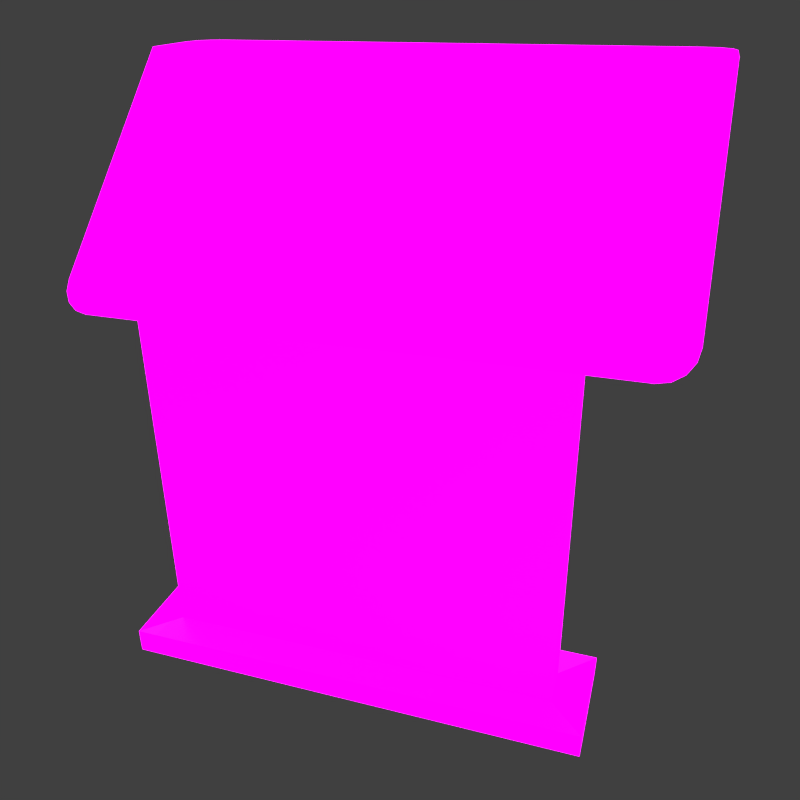 # Source: BenchCat.blend  (saved by Blender 2.77.0; exported with 4.5.12 LTS)
import bpy
from mathutils import Matrix  # noqa: F401  (used for matrix-valued properties, if any)

bpy.ops.wm.read_factory_settings(use_empty=True)
scene = bpy.context.scene
scene.name = 'Scene'

# ---- collections
col_collection_1 = bpy.data.collections.new('Collection 1'); scene.collection.children.link(col_collection_1)

# ---- images (referenced by path relative to the original .blend; pixels are not part of the script)
import os
ASSET_DIR = os.environ.get("B2B_ASSET_DIR", "")  # directory of the original .blend (textures are referenced by path, not embedded)
HERE = os.path.dirname(os.path.abspath(__file__))  # packed textures are extracted next to this script under _unpacked/

def load_image(name, relpath, width, height, colorspace="sRGB"):
    """Load a texture the original file referenced (path relative to the .blend, or extracted next to this script)."""
    p = next((c for c in (os.path.join(HERE, relpath), os.path.join(ASSET_DIR, relpath)) if relpath and os.path.exists(c)), "")
    if p:
        img = bpy.data.images.load(p, check_existing=True)
        img.name = name
    else:  # same state as the original file: an image datablock whose file is absent (Cycles renders it pink)
        img = bpy.data.images.new(name, width, height)
        img.source = "FILE"
        img.filepath = "//" + (relpath or name)
    img.colorspace_settings.name = colorspace
    return img
img_jpg = load_image('JPG', 'clear01_medium.jpg', 1024, 1024, 'sRGB')
img_exr = load_image('EXR', 'clear01_EXR.exr', 1024, 1024, 'Linear Rec.709')
img_benchcat_low_cube001_none__roughness__png = load_image('BenchCat_Low_Cube001_None [Roughness].png', 'BenchCat_Low_Cube001_None [Roughness].png', 1024, 1024, 'Non-Color')
img_benchcat_low_cube001_none__metalness__png = load_image('BenchCat_Low_Cube001_None [Metalness].png', 'BenchCat_Low_Cube001_None [Metalness].png', 1024, 1024, 'sRGB')
img_benchcat_low_cube001_none__normal__png = load_image('BenchCat_Low_Cube001_None [Normal].png', 'BenchCat_Low_Cube001_None [Normal].png', 1024, 1024, 'Non-Color')
img_benchcat_low_cube001_none__albedom__png = load_image('BenchCat_Low_Cube001_None [AlbedoM].png', 'BenchCat_Low_Cube001_None [AlbedoM].png', 1024, 1024, 'sRGB')
img_benchcat_low_cube001_none__emissive__png = load_image('BenchCat_Low_Cube001_None [Emissive].png', 'BenchCat_Low_Cube001_None [Emissive].png', 1024, 1024, 'sRGB')

# ---- materials (node trees are filled in below, after node groups)
mat_material = bpy.data.materials.new('Material')
mat_material.alpha_threshold = 0.0
mat_material.roughness = 0.5
mat_material.line_color = (0.0, 0.0, 0.0, 1.0)

# ---- node groups
ng_sss_radius_init = bpy.data.node_groups.new('.SSS_Radius_init', 'ShaderNodeTree')
_s = ng_sss_radius_init.interface.new_socket(name='Image', in_out='OUTPUT', socket_type='NodeSocketColor')
_s.default_value = (0.0, 0.0, 0.0, 0.0)
_s = ng_sss_radius_init.interface.new_socket(name='Image', in_out='INPUT', socket_type='NodeSocketColor')
_s.default_value = (0.8, 0.8, 0.8, 1.0)
_s = ng_sss_radius_init.interface.new_socket(name='SSS Radius', in_out='INPUT', socket_type='NodeSocketFloat')
_s.default_value = 0.5
_s.min_value = -1e+04
_s.max_value = 1e+04
_N = ng_sss_radius_init.nodes; _L = ng_sss_radius_init.links
n0 = _N.new('ShaderNodeSeparateColor'); n0.name = 'Separate RGB'; n0.location = (-220, 139)
n1 = _N.new('ShaderNodeMath'); n1.name = 'Math'; n1.location = (20, 164)
n1.operation = 'MULTIPLY'
n2 = _N.new('ShaderNodeMath'); n2.name = 'Math.001'; n2.location = (23, -3)
n2.operation = 'MULTIPLY'
n3 = _N.new('ShaderNodeMath'); n3.name = 'Math.002'; n3.location = (20, -164)
n3.operation = 'MULTIPLY'
n4 = _N.new('ShaderNodeCombineColor'); n4.name = 'Combine RGB'; n4.location = (220, 8)
n5 = _N.new('NodeGroupInput'); n5.name = 'Group Input'; n5.location = (-420, 0)
n6 = _N.new('NodeGroupOutput'); n6.name = 'Group Output'; n6.location = (420, 0)
n7 = _N.new('NodeReroute'); n7.name = 'Reroute'; n7.location = (-145, -117)
n7.width = 16
n7.socket_idname = 'NodeSocketFloat'
_L.new(n5.outputs[0], n0.inputs[0])
_L.new(n0.outputs[0], n1.inputs[0])
_L.new(n0.outputs[1], n2.inputs[0])
_L.new(n0.outputs[2], n3.inputs[0])
_L.new(n1.outputs[0], n4.inputs[0])
_L.new(n2.outputs[0], n4.inputs[1])
_L.new(n3.outputs[0], n4.inputs[2])
_L.new(n4.outputs[0], n6.inputs[0])
_L.new(n7.outputs[0], n1.inputs[1])
_L.new(n5.outputs[1], n7.inputs[0])
_L.new(n7.outputs[0], n2.inputs[1])
_L.new(n7.outputs[0], n3.inputs[1])
n6.is_active_output = True
ng_fresnel_v2 = bpy.data.node_groups.new('.Fresnel.v2', 'ShaderNodeTree')
_s = ng_fresnel_v2.interface.new_socket(name='Fresnel', in_out='OUTPUT', socket_type='NodeSocketFloat')
_s.subtype = 'FACTOR'
_s.min_value = 0.0
_s.max_value = 1.0
_s = ng_fresnel_v2.interface.new_socket(name='Facing', in_out='OUTPUT', socket_type='NodeSocketFloat')
_s.min_value = 0.0
_s.max_value = 1.0
_s = ng_fresnel_v2.interface.new_socket(name='IOR', in_out='INPUT', socket_type='NodeSocketFloat')
_s.default_value = 1.45
_s.min_value = 0.0
_s.max_value = 1000.0
_s = ng_fresnel_v2.interface.new_socket(name='Roughness', in_out='INPUT', socket_type='NodeSocketFloat')
_s.subtype = 'FACTOR'
_s.min_value = 0.0
_s.max_value = 1.0
_s = ng_fresnel_v2.interface.new_socket(name='Normal', in_out='INPUT', socket_type='NodeSocketVector')
_s.min_value = -1.0
_s.max_value = 1.0
_s.hide_value = True
_N = ng_fresnel_v2.nodes; _L = ng_fresnel_v2.links
n0 = _N.new('NodeReroute'); n0.name = 'Reroute'; n0.location = (-243, -36)
n0.width = 16
n0.socket_idname = 'NodeSocketFloat'
n1 = _N.new('ShaderNodeBump'); n1.name = 'Bump'; n1.location = (-342, -106)
n1.hide = True
n1.inputs[0].default_value = 0.0
n1.inputs[1].default_value = 0.1
n1.inputs[2].default_value = 1.0
n2 = _N.new('ShaderNodeNewGeometry'); n2.name = 'Geometry'; n2.location = (-517, -141)
n3 = _N.new('NodeReroute'); n3.name = 'Reroute.001'; n3.location = (-28, -112)
n3.width = 16
n4 = _N.new('ShaderNodeMix'); n4.name = 'Mix'; n4.location = (-223, -73)
n4.hide = True
n4.data_type = 'RGBA'
n5 = _N.new('ShaderNodeFresnel'); n5.name = 'Fresnel'; n5.location = (0, 0)
n5.hide = True
n6 = _N.new('ShaderNodeMath'); n6.name = 'Math.001'; n6.location = (135, -28)
n6.hide = True
n6.operation = 'SUBTRACT'
n7 = _N.new('ShaderNodeLayerWeight'); n7.name = 'Layer Weight'; n7.location = (5, -131)
n8 = _N.new('ShaderNodeMath'); n8.name = 'Math.002'; n8.location = (176, -79)
n8.hide = True
n8.operation = 'SUBTRACT'
n8.inputs[0].default_value = 1.0
n9 = _N.new('ShaderNodeMath'); n9.name = 'Math.003'; n9.location = (281, -49)
n9.hide = True
n9.operation = 'DIVIDE'
n10 = _N.new('ShaderNodeMath'); n10.name = 'Math'; n10.location = (245, -152)
n10.hide = True
n10.operation = 'POWER'
n10.use_clamp = True
n10.inputs[1].default_value = 2.5
n11 = _N.new('NodeGroupOutput'); n11.name = 'Group Output'; n11.location = (458, -13)
n12 = _N.new('ShaderNodeFresnel'); n12.name = 'Fresnel.001'; n12.location = (-1, -52)
n12.hide = True
n13 = _N.new('NodeGroupInput'); n13.name = 'Group Input'; n13.location = (-517, -21)
_L.new(n0.outputs[0], n5.inputs[0])
_L.new(n13.outputs[1], n4.inputs[0])
_L.new(n2.outputs[4], n4.inputs[7])
_L.new(n13.outputs[2], n1.inputs[4])
_L.new(n1.outputs[0], n4.inputs[6])
_L.new(n3.outputs[0], n7.inputs[1])
_L.new(n7.outputs[1], n10.inputs[0])
_L.new(n10.outputs[0], n11.inputs[1])
_L.new(n13.outputs[0], n0.inputs[0])
_L.new(n0.outputs[0], n12.inputs[0])
_L.new(n2.outputs[4], n12.inputs[1])
_L.new(n3.outputs[0], n5.inputs[1])
_L.new(n4.outputs[2], n3.inputs[0])
_L.new(n5.outputs[0], n6.inputs[0])
_L.new(n12.outputs[0], n6.inputs[1])
_L.new(n12.outputs[0], n8.inputs[1])
_L.new(n6.outputs[0], n9.inputs[0])
_L.new(n8.outputs[0], n9.inputs[1])
_L.new(n9.outputs[0], n11.inputs[0])
n11.is_active_output = True
ng_onelvxe_reflection = bpy.data.node_groups.new('ONELVXE|Reflection', 'ShaderNodeTree')
_s = ng_onelvxe_reflection.interface.new_socket(name='Surface', in_out='OUTPUT', socket_type='NodeSocketShader')
_s = ng_onelvxe_reflection.interface.new_socket(name='Shader', in_out='INPUT', socket_type='NodeSocketShader')
_s = ng_onelvxe_reflection.interface.new_socket(name='IOR', in_out='INPUT', socket_type='NodeSocketFloat')
_s.default_value = 1.45
_s.min_value = 0.0
_s.max_value = 1000.0
_s = ng_onelvxe_reflection.interface.new_socket(name='Roughness', in_out='INPUT', socket_type='NodeSocketFloat')
_s.subtype = 'FACTOR'
_s.min_value = 0.0
_s.max_value = 1.0
_s = ng_onelvxe_reflection.interface.new_socket(name='Specular', in_out='INPUT', socket_type='NodeSocketFloat')
_s.subtype = 'FACTOR'
_s.default_value = 0.5
_s.min_value = 0.0
_s.max_value = 1.0
_s = ng_onelvxe_reflection.interface.new_socket(name='Normal', in_out='INPUT', socket_type='NodeSocketVector')
_s.min_value = -1.0
_s.max_value = 1.0
_s.hide_value = True
_N = ng_onelvxe_reflection.nodes; _L = ng_onelvxe_reflection.links
n0 = _N.new('NodeGroupOutput'); n0.name = 'Group Output'; n0.location = (411, 0)
n1 = _N.new('ShaderNodeMix'); n1.name = 'Mix'; n1.location = (-82, 171)
n1.data_type = 'RGBA'
n1.inputs[7].default_value = (0.8378, 0.8378, 0.8378, 1.0)
n2 = _N.new('ShaderNodeBsdfAnisotropic'); n2.name = 'Glossy BSDF'; n2.location = (-259, -94)
n2.distribution = 'GGX'
n2.inputs[0].default_value = (0.8007, 0.8007, 0.8007, 1.0)
n3 = _N.new('ShaderNodeMixShader'); n3.name = 'Mix Shader'; n3.location = (138, 55)
n4 = _N.new('ShaderNodeGroup'); n4.name = 'Group'; n4.location = (-320, 151)
n4.width = 158
n4.node_tree = ng_fresnel_v2
n5 = _N.new('NodeGroupInput'); n5.name = 'Group Input'; n5.location = (-555, 13)
n6 = _N.new('ShaderNodeMath'); n6.name = 'Math'; n6.location = (0, 0)
n6.operation = 'POWER'
_L.new(n5.outputs[0], n3.inputs[1])
_L.new(n2.outputs[0], n3.inputs[2])
_L.new(n3.outputs[0], n0.inputs[0])
_L.new(n5.outputs[1], n4.inputs[0])
_L.new(n5.outputs[2], n4.inputs[1])
_L.new(n5.outputs[4], n4.inputs[2])
_L.new(n5.outputs[4], n2.inputs[4])
_L.new(n1.outputs[2], n3.inputs[0])
_L.new(n5.outputs[3], n1.inputs[6])
_L.new(n4.outputs[0], n1.inputs[0])
_L.new(n5.outputs[2], n6.inputs[0])
_L.new(n6.outputs[0], n2.inputs[1])
n0.is_active_output = True
ng_onelvxe_dielectric = bpy.data.node_groups.new('ONELVXE|Dielectric', 'ShaderNodeTree')
_s = ng_onelvxe_dielectric.interface.new_socket(name='Surface', in_out='OUTPUT', socket_type='NodeSocketShader')
_s = ng_onelvxe_dielectric.interface.new_socket(name='Color', in_out='INPUT', socket_type='NodeSocketColor')
_s.default_value = (0.8, 0.8, 0.8, 1.0)
_s = ng_onelvxe_dielectric.interface.new_socket(name='Roughness', in_out='INPUT', socket_type='NodeSocketFloat')
_s.subtype = 'FACTOR'
_s.min_value = 0.0
_s.max_value = 1.0
_s = ng_onelvxe_dielectric.interface.new_socket(name='Specular', in_out='INPUT', socket_type='NodeSocketFloat')
_s.subtype = 'FACTOR'
_s.default_value = 0.5
_s.min_value = 0.0
_s.max_value = 1.0
_s = ng_onelvxe_dielectric.interface.new_socket(name='Normal', in_out='INPUT', socket_type='NodeSocketVector')
_s.min_value = -1.0
_s.max_value = 1.0
_s.hide_value = True
_N = ng_onelvxe_dielectric.nodes; _L = ng_onelvxe_dielectric.links
n0 = _N.new('NodeGroupOutput'); n0.name = 'Group Output'; n0.location = (294, 0)
n1 = _N.new('ShaderNodeBsdfDiffuse'); n1.name = 'Diffuse BSDF'; n1.location = (-81, 122)
n2 = _N.new('ShaderNodeGroup'); n2.name = 'Group.001'; n2.location = (120, 60)
n2.node_tree = ng_onelvxe_reflection
n2.inputs[1].default_value = 1.45
n3 = _N.new('NodeGroupInput'); n3.name = 'Group Input'; n3.location = (-294, 0)
_L.new(n3.outputs[0], n1.inputs[0])
_L.new(n3.outputs[1], n1.inputs[1])
_L.new(n3.outputs[3], n1.inputs[2])
_L.new(n1.outputs[0], n2.inputs[0])
_L.new(n2.outputs[0], n0.inputs[0])
_L.new(n3.outputs[2], n2.inputs[3])
_L.new(n3.outputs[3], n2.inputs[4])
_L.new(n3.outputs[1], n2.inputs[2])
n0.is_active_output = True
ng_onelvxe_metallic = bpy.data.node_groups.new('ONELVXE|Metallic', 'ShaderNodeTree')
_s = ng_onelvxe_metallic.interface.new_socket(name='Surface', in_out='OUTPUT', socket_type='NodeSocketShader')
_s = ng_onelvxe_metallic.interface.new_socket(name='Color', in_out='INPUT', socket_type='NodeSocketColor')
_s.default_value = (0.8, 0.8, 0.8, 1.0)
_s = ng_onelvxe_metallic.interface.new_socket(name='Rim', in_out='INPUT', socket_type='NodeSocketColor')
_s.default_value = (1.0, 1.0, 1.0, 1.0)
_s = ng_onelvxe_metallic.interface.new_socket(name='IOR', in_out='INPUT', socket_type='NodeSocketFloat')
_s.default_value = 1.45
_s.min_value = 0.0
_s.max_value = 1000.0
_s = ng_onelvxe_metallic.interface.new_socket(name='Roughness', in_out='INPUT', socket_type='NodeSocketFloat')
_s.subtype = 'FACTOR'
_s.default_value = 0.2
_s.min_value = 0.0
_s.max_value = 1.0
_s = ng_onelvxe_metallic.interface.new_socket(name='Normal', in_out='INPUT', socket_type='NodeSocketVector')
_s.min_value = -1.0
_s.max_value = 1.0
_s.hide_value = True
_N = ng_onelvxe_metallic.nodes; _L = ng_onelvxe_metallic.links
n0 = _N.new('NodeGroupOutput'); n0.name = 'Group Output'; n0.location = (200, 0)
n1 = _N.new('ShaderNodeMix'); n1.name = 'Mix.001'; n1.location = (-433, 181)
n1.data_type = 'RGBA'
n2 = _N.new('ShaderNodeBsdfAnisotropic'); n2.name = 'Glossy BSDF'; n2.location = (-30, 13)
n2.distribution = 'GGX'
n3 = _N.new('ShaderNodeMix'); n3.name = 'Mix'; n3.location = (-226, 113)
n3.data_type = 'RGBA'
n4 = _N.new('NodeReroute'); n4.name = 'Reroute'; n4.location = (-705, -100)
n4.width = 16
n4.socket_idname = 'NodeSocketFloatFactor'
n5 = _N.new('ShaderNodeGroup'); n5.name = 'Group'; n5.location = (-632, 201)
n5.node_tree = ng_fresnel_v2
n6 = _N.new('NodeGroupInput'); n6.name = 'Group Input'; n6.location = (-991, -27)
n7 = _N.new('ShaderNodeMath'); n7.name = 'Math'; n7.location = (0, 0)
n7.operation = 'POWER'
_L.new(n2.outputs[0], n0.inputs[0])
_L.new(n6.outputs[4], n2.inputs[4])
_L.new(n3.outputs[2], n2.inputs[0])
_L.new(n6.outputs[0], n1.inputs[6])
_L.new(n6.outputs[1], n1.inputs[7])
_L.new(n6.outputs[3], n4.inputs[0])
_L.new(n6.outputs[2], n5.inputs[0])
_L.new(n4.outputs[0], n5.inputs[1])
_L.new(n6.outputs[0], n3.inputs[7])
_L.new(n5.outputs[1], n1.inputs[0])
_L.new(n1.outputs[2], n3.inputs[6])
_L.new(n5.outputs[0], n3.inputs[0])
_L.new(n6.outputs[4], n5.inputs[2])
_L.new(n4.outputs[0], n7.inputs[0])
_L.new(n7.outputs[0], n2.inputs[1])
n0.is_active_output = True
ng_onelvxe_glass = bpy.data.node_groups.new('ONELVXE|Glass', 'ShaderNodeTree')
_s = ng_onelvxe_glass.interface.new_socket(name='Surface', in_out='OUTPUT', socket_type='NodeSocketShader')
_s = ng_onelvxe_glass.interface.new_socket(name='Color', in_out='INPUT', socket_type='NodeSocketColor')
_s.default_value = (0.8, 0.8, 0.8, 1.0)
_s = ng_onelvxe_glass.interface.new_socket(name='IOR', in_out='INPUT', socket_type='NodeSocketFloat')
_s.default_value = 1.45
_s.min_value = 0.0
_s.max_value = 1000.0
_s = ng_onelvxe_glass.interface.new_socket(name='Roughness', in_out='INPUT', socket_type='NodeSocketFloat')
_s.subtype = 'FACTOR'
_s.min_value = 0.0
_s.max_value = 1.0
_s = ng_onelvxe_glass.interface.new_socket(name='Specular', in_out='INPUT', socket_type='NodeSocketFloat')
_s.subtype = 'FACTOR'
_s.default_value = 0.06767
_s.min_value = 0.0
_s.max_value = 1.0
_s = ng_onelvxe_glass.interface.new_socket(name='Normal', in_out='INPUT', socket_type='NodeSocketVector')
_s.min_value = -1.0
_s.max_value = 1.0
_s.hide_value = True
_N = ng_onelvxe_glass.nodes; _L = ng_onelvxe_glass.links
n0 = _N.new('ShaderNodeBsdfRefraction'); n0.name = 'Refraction BSDF'; n0.location = (-70, 159)
n0.distribution = 'GGX'
n1 = _N.new('NodeGroupOutput'); n1.name = 'Group Output'; n1.location = (322, 9)
n2 = _N.new('ShaderNodeGroup'); n2.name = 'Reflection'; n2.location = (149, 48)
n2.node_tree = ng_onelvxe_reflection
n3 = _N.new('NodeGroupInput'); n3.name = 'Group Input'; n3.location = (-289, 0)
n4 = _N.new('ShaderNodeMath'); n4.name = 'Math'; n4.location = (0, 0)
n4.operation = 'POWER'
_L.new(n2.outputs[0], n1.inputs[0])
_L.new(n0.outputs[0], n2.inputs[0])
_L.new(n3.outputs[0], n0.inputs[0])
_L.new(n3.outputs[1], n0.inputs[2])
_L.new(n3.outputs[4], n0.inputs[3])
_L.new(n3.outputs[1], n2.inputs[1])
_L.new(n3.outputs[2], n2.inputs[2])
_L.new(n3.outputs[4], n2.inputs[4])
_L.new(n3.outputs[3], n2.inputs[3])
_L.new(n3.outputs[2], n4.inputs[0])
_L.new(n4.outputs[0], n0.inputs[1])
n1.is_active_output = True
ng_onelvxe__disney_surface_beta = bpy.data.node_groups.new('ONELVXE|.Disney Surface.BETA', 'ShaderNodeTree')
_s = ng_onelvxe__disney_surface_beta.interface.new_socket(name='Surface', in_out='OUTPUT', socket_type='NodeSocketShader')
_s = ng_onelvxe__disney_surface_beta.interface.new_socket(name='|Color', in_out='INPUT', socket_type='NodeSocketColor')
_s.default_value = (0.8, 0.8, 0.8, 1.0)
_s = ng_onelvxe__disney_surface_beta.interface.new_socket(name='|Metallic Rim Color', in_out='INPUT', socket_type='NodeSocketColor')
_s.default_value = (1.0, 1.0, 1.0, 1.0)
_s = ng_onelvxe__disney_surface_beta.interface.new_socket(name='|IOR', in_out='INPUT', socket_type='NodeSocketFloat')
_s.default_value = 1.45
_s.min_value = 0.0
_s.max_value = 1000.0
_s = ng_onelvxe__disney_surface_beta.interface.new_socket(name='|Roughness', in_out='INPUT', socket_type='NodeSocketFloat')
_s.subtype = 'FACTOR'
_s.min_value = 0.0
_s.max_value = 1.0
_s = ng_onelvxe__disney_surface_beta.interface.new_socket(name='|Specular', in_out='INPUT', socket_type='NodeSocketFloat')
_s.subtype = 'FACTOR'
_s.min_value = 0.0
_s.max_value = 1.0
_s = ng_onelvxe__disney_surface_beta.interface.new_socket(name='|Normal', in_out='INPUT', socket_type='NodeSocketVector')
_s = ng_onelvxe__disney_surface_beta.interface.new_socket(name='[DIELECTRIC]', in_out='INPUT', socket_type='NodeSocketFloat')
_s.subtype = 'FACTOR'
_s.default_value = 1.0
_s.min_value = 0.0
_s.max_value = 1.0
_s = ng_onelvxe__disney_surface_beta.interface.new_socket(name='[METALLIC]', in_out='INPUT', socket_type='NodeSocketFloat')
_s.subtype = 'FACTOR'
_s.min_value = 0.0
_s.max_value = 1.0
_s = ng_onelvxe__disney_surface_beta.interface.new_socket(name='[REFRACTION]', in_out='INPUT', socket_type='NodeSocketFloat')
_s.subtype = 'FACTOR'
_s.min_value = 0.0
_s.max_value = 1.0
_s = ng_onelvxe__disney_surface_beta.interface.new_socket(name='**[ANISOTROPY]', in_out='INPUT', socket_type='NodeSocketFloat')
_s.subtype = 'FACTOR'
_s.min_value = 0.0
_s.max_value = 1.0
_s = ng_onelvxe__disney_surface_beta.interface.new_socket(name='[SSS]', in_out='INPUT', socket_type='NodeSocketFloat')
_s.subtype = 'FACTOR'
_s.min_value = 0.0
_s.max_value = 1.0
_s = ng_onelvxe__disney_surface_beta.interface.new_socket(name='[SSS Reflection]', in_out='INPUT', socket_type='NodeSocketFloat')
_s.subtype = 'FACTOR'
_s.min_value = 0.0
_s.max_value = 1.0
_s = ng_onelvxe__disney_surface_beta.interface.new_socket(name='[EMISSION]', in_out='INPUT', socket_type='NodeSocketFloat')
_s.subtype = 'FACTOR'
_s.min_value = 0.0
_s.max_value = 1.0
_s = ng_onelvxe__disney_surface_beta.interface.new_socket(name='**[CLEARCOAT]', in_out='INPUT', socket_type='NodeSocketFloat')
_s.subtype = 'FACTOR'
_s.min_value = 0.0
_s.max_value = 1.0
_s = ng_onelvxe__disney_surface_beta.interface.new_socket(name='Anisotropy Amount', in_out='INPUT', socket_type='NodeSocketFloat')
_s.default_value = 0.5
_s.min_value = -1.0
_s.max_value = 1.0
_s = ng_onelvxe__disney_surface_beta.interface.new_socket(name='Anisotropy Rotation', in_out='INPUT', socket_type='NodeSocketFloat')
_s.subtype = 'FACTOR'
_s.min_value = 0.0
_s.max_value = 1.0
_s = ng_onelvxe__disney_surface_beta.interface.new_socket(name='Anisotropy Tangent', in_out='INPUT', socket_type='NodeSocketVector')
_s.min_value = -1.0
_s.max_value = 1.0
_s.hide_value = True
_s = ng_onelvxe__disney_surface_beta.interface.new_socket(name='SSS Color', in_out='INPUT', socket_type='NodeSocketColor')
_s.default_value = (0.8, 0.8, 0.8, 1.0)
_s = ng_onelvxe__disney_surface_beta.interface.new_socket(name='SSS Radius Col', in_out='INPUT', socket_type='NodeSocketColor')
_s.default_value = (0.8, 0.8, 0.8, 1.0)
_s = ng_onelvxe__disney_surface_beta.interface.new_socket(name='SSS Radius', in_out='INPUT', socket_type='NodeSocketFloat')
_s.default_value = 0.5
_s.min_value = -1e+04
_s.max_value = 1e+04
_s = ng_onelvxe__disney_surface_beta.interface.new_socket(name='SSS Scale', in_out='INPUT', socket_type='NodeSocketFloat')
_s.default_value = 1.0
_s.min_value = 0.0
_s.max_value = 1000.0
_s = ng_onelvxe__disney_surface_beta.interface.new_socket(name='SSS Texture Blur', in_out='INPUT', socket_type='NodeSocketFloat')
_s.subtype = 'FACTOR'
_s.min_value = 0.0
_s.max_value = 1.0
_s = ng_onelvxe__disney_surface_beta.interface.new_socket(name='Emission Strength', in_out='INPUT', socket_type='NodeSocketFloat')
_s.default_value = 1.0
_s.min_value = 0.0
_s.max_value = 1e+06
_N = ng_onelvxe__disney_surface_beta.nodes; _L = ng_onelvxe__disney_surface_beta.links
n0 = _N.new('NodeGroupOutput'); n0.name = 'Group Output'; n0.location = (2318, -412)
n1 = _N.new('ShaderNodeAddShader'); n1.name = 'Add Shader.004'; n1.location = (2005, -392)
n2 = _N.new('ShaderNodeMixShader'); n2.name = 'Mix Shader.003'; n2.location = (303, 170)
n3 = _N.new('ShaderNodeMixShader'); n3.name = 'Mix Shader.004'; n3.location = (537, 255)
n4 = _N.new('ShaderNodeAddShader'); n4.name = 'Add Shader'; n4.location = (785, 310)
n5 = _N.new('ShaderNodeMixShader'); n5.name = 'Mix Shader.001'; n5.location = (738, 5)
n6 = _N.new('ShaderNodeEmission'); n6.name = 'Emission.003'; n6.location = (515, -69)
n6.hide = True
n6.inputs[0].default_value = (0.0, 0.0, 0.0, 1.0)
n6.inputs[1].default_value = 0.0
n7 = _N.new('ShaderNodeAddShader'); n7.name = 'Add Shader.001'; n7.location = (1027, 109)
n8 = _N.new('ShaderNodeMixShader'); n8.name = 'Mix Shader.002'; n8.location = (1039, -322)
n9 = _N.new('ShaderNodeAddShader'); n9.name = 'Add Shader.002'; n9.location = (1256, -40)
n10 = _N.new('ShaderNodeMixShader'); n10.name = 'Mix Shader.006'; n10.location = (1177, -774)
n11 = _N.new('ShaderNodeMixShader'); n11.name = 'Mix Shader'; n11.location = (149, 453)
n11.label = 'Dielectric Holdout'
n12 = _N.new('ShaderNodeEmission'); n12.name = 'Emission'; n12.location = (791, -386)
n13 = _N.new('ShaderNodeEmission'); n13.name = 'Emission.005'; n13.location = (632, -554)
n13.hide = True
n13.inputs[0].default_value = (0.0, 0.0, 0.0, 1.0)
n13.inputs[1].default_value = 0.0
n14 = _N.new('NodeReroute'); n14.name = 'Reroute.004'; n14.location = (-384, 240)
n14.width = 16
n15 = _N.new('NodeReroute'); n15.name = 'Reroute'; n15.location = (-386, 273)
n15.width = 16
n16 = _N.new('ShaderNodeEmission'); n16.name = 'Emission.004'; n16.location = (815, -331)
n16.hide = True
n16.inputs[0].default_value = (0.0, 0.0, 0.0, 1.0)
n16.inputs[1].default_value = 0.0
n17 = _N.new('ShaderNodeAddShader'); n17.name = 'Add Shader.003'; n17.location = (1525, -399)
n18 = _N.new('NodeReroute'); n18.name = 'Reroute.001'; n18.location = (-382, 223)
n18.width = 16
n18.socket_idname = 'NodeSocketFloat'
n19 = _N.new('ShaderNodeGroup'); n19.name = 'Group.005'; n19.location = (318, -667)
n19.node_tree = ng_sss_radius_init
n20 = _N.new('ShaderNodeGroup'); n20.name = 'Group.003'; n20.location = (286, -1020)
n20.width = 158
n20.node_tree = ng_fresnel_v2
n21 = _N.new('ShaderNodeEmission'); n21.name = 'Emission.002'; n21.location = (301, 201)
n21.hide = True
n21.inputs[0].default_value = (0.0, 0.0, 0.0, 1.0)
n21.inputs[1].default_value = 0.0
n22 = _N.new('ShaderNodeMix'); n22.name = 'Mix'; n22.location = (552, -1115)
n22.hide = True
n22.data_type = 'RGBA'
n22.clamp_result = True
n22.inputs[7].default_value = (0.8378, 0.8378, 0.8378, 1.0)
n23 = _N.new('ShaderNodeEmission'); n23.name = 'Emission.001'; n23.location = (-56, 475)
n23.hide = True
n23.inputs[0].default_value = (0.0, 0.0, 0.0, 1.0)
n23.inputs[1].default_value = 0.0
n24 = _N.new('ShaderNodeMath'); n24.name = 'Math'; n24.location = (-306, 567)
n24.hide = True
n24.operation = 'ROUND'
n24.inputs[1].default_value = 1.0
n25 = _N.new('ShaderNodeMath'); n25.name = 'Math.002'; n25.location = (293, 244)
n25.hide = True
n25.operation = 'ROUND'
n25.inputs[1].default_value = 1.0
n26 = _N.new('ShaderNodeMath'); n26.name = 'Math.004'; n26.location = (518, -31)
n26.hide = True
n26.operation = 'ROUND'
n26.inputs[1].default_value = 1.0
n27 = _N.new('ShaderNodeMath'); n27.name = 'Math.006'; n27.location = (683, -500)
n27.hide = True
n27.operation = 'ROUND'
n27.inputs[1].default_value = 1.0
n28 = _N.new('ShaderNodeGroup'); n28.name = 'Group.001'; n28.location = (-93, 432)
n28.node_tree = ng_onelvxe_dielectric
n29 = _N.new('ShaderNodeGroup'); n29.name = 'Group'; n29.location = (-101, 219)
n29.width = 154
n29.node_tree = ng_onelvxe_metallic
n30 = _N.new('ShaderNodeMixShader'); n30.name = 'Mix Shader.008'; n30.location = (1760, -454)
n31 = _N.new('ShaderNodeMath'); n31.name = 'Math.007'; n31.location = (946, -921)
n31.hide = True
n31.operation = 'ROUND'
n31.inputs[1].default_value = 1.0
n32 = _N.new('ShaderNodeMath'); n32.name = 'Math.005'; n32.location = (870, -361)
n32.hide = True
n32.operation = 'ROUND'
n32.inputs[1].default_value = 1.0
n33 = _N.new('ShaderNodeEmission'); n33.name = 'Emission.006'; n33.location = (1510, -551)
n33.hide = True
n33.inputs[0].default_value = (0.0, 0.0, 0.0, 1.0)
n33.inputs[1].default_value = 0.0
n34 = _N.new('ShaderNodeSubsurfaceScattering'); n34.name = 'Subsurface Scattering'; n34.location = (635, -608)
n34.hide = True
n34.falloff = 'BURLEY'
n35 = _N.new('ShaderNodeMixShader'); n35.name = 'Mix Shader.005'; n35.location = (886, -660)
n35.hide = True
n36 = _N.new('NodeReroute'); n36.name = 'Reroute.006'; n36.location = (-380, 172)
n36.width = 16
n36.socket_idname = 'NodeSocketFloatFactor'
n37 = _N.new('NodeReroute'); n37.name = 'Reroute.003'; n37.location = (-382, 203)
n37.width = 16
n37.socket_idname = 'NodeSocketFloatFactor'
n38 = _N.new('ShaderNodeBsdfAnisotropic'); n38.name = 'Anisotropic BSDF'; n38.location = (-94, -15)
n38.distribution = 'GGX'
n39 = _N.new('ShaderNodeGroup'); n39.name = 'Group.002'; n39.location = (135, -44)
n39.node_tree = ng_onelvxe_reflection
n40 = _N.new('ShaderNodeGroup'); n40.name = 'Group.009'; n40.location = (507, -118)
n40.node_tree = ng_onelvxe_glass
n41 = _N.new('NodeReroute'); n41.name = 'Reroute.005'; n41.location = (-379, 145)
n41.width = 16
n41.socket_idname = 'NodeSocketVector'
n42 = _N.new('ShaderNodeMath'); n42.name = 'Math.003'; n42.location = (701, -996)
n42.operation = 'MULTIPLY'
n42.use_clamp = True
n43 = _N.new('ShaderNodeBsdfAnisotropic'); n43.name = 'Glossy BSDF'; n43.location = (317, -799)
n43.distribution = 'GGX'
n43.inputs[0].default_value = (0.8007, 0.8007, 0.8007, 1.0)
n44 = _N.new('NodeGroupInput'); n44.name = 'Group Input'; n44.location = (-666, 358)
n45 = _N.new('ShaderNodeGroup'); n45.name = 'Group.004'; n45.location = (1508, -590)
n45.node_tree = ng_onelvxe_reflection
n45.inputs[2].default_value = 0.0
n46 = _N.new('NodeReroute'); n46.name = 'Reroute.002'; n46.location = (235, -1035)
n46.width = 16
n46.socket_idname = 'NodeSocketFloatFactor'
n47 = _N.new('ShaderNodeMath'); n47.name = 'Math.008'; n47.location = (1515, -505)
n47.hide = True
n47.operation = 'ROUND'
n47.inputs[1].default_value = 1.0
n48 = _N.new('NodeReroute'); n48.name = 'Reroute.007'; n48.location = (-380, -459)
n48.width = 16
n48.socket_idname = 'NodeSocketFloatFactor'
n49 = _N.new('ShaderNodeMath'); n49.name = 'Math.001'; n49.location = (0, 0)
n49.operation = 'POWER'
n50 = _N.new('ShaderNodeMath'); n50.name = 'Math.009'; n50.location = (0, 0)
n50.operation = 'POWER'
_L.new(n23.outputs[0], n11.inputs[1])
_L.new(n28.outputs[0], n11.inputs[2])
_L.new(n29.outputs[0], n2.inputs[1])
_L.new(n38.outputs[0], n39.inputs[0])
_L.new(n39.outputs[0], n2.inputs[2])
_L.new(n2.outputs[0], n3.inputs[2])
_L.new(n21.outputs[0], n3.inputs[1])
_L.new(n11.outputs[0], n4.inputs[0])
_L.new(n3.outputs[0], n4.inputs[1])
_L.new(n44.outputs[7], n25.inputs[0])
_L.new(n40.outputs[0], n5.inputs[2])
_L.new(n6.outputs[0], n5.inputs[1])
_L.new(n44.outputs[8], n26.inputs[0])
_L.new(n4.outputs[0], n7.inputs[0])
_L.new(n5.outputs[0], n7.inputs[1])
_L.new(n12.outputs[0], n8.inputs[2])
_L.new(n16.outputs[0], n8.inputs[1])
_L.new(n44.outputs[12], n32.inputs[0])
_L.new(n8.outputs[0], n9.inputs[1])
_L.new(n7.outputs[0], n9.inputs[0])
_L.new(n44.outputs[18], n19.inputs[0])
_L.new(n44.outputs[17], n34.inputs[0])
_L.new(n19.outputs[0], n34.inputs[2])
_L.new(n13.outputs[0], n35.inputs[1])
_L.new(n34.outputs[0], n35.inputs[2])
_L.new(n44.outputs[10], n27.inputs[0])
_L.new(n43.outputs[0], n10.inputs[2])
_L.new(n20.outputs[0], n22.inputs[0])
_L.new(n36.outputs[0], n46.inputs[0])
_L.new(n46.outputs[0], n22.inputs[6])
_L.new(n35.outputs[0], n10.inputs[1])
_L.new(n42.outputs[0], n31.inputs[0])
_L.new(n48.outputs[0], n42.inputs[0])
_L.new(n44.outputs[19], n19.inputs[1])
_L.new(n10.outputs[0], n17.inputs[1])
_L.new(n9.outputs[0], n17.inputs[0])
_L.new(n36.outputs[0], n28.inputs[2])
_L.new(n41.outputs[0], n28.inputs[3])
_L.new(n14.outputs[0], n29.inputs[1])
_L.new(n44.outputs[9], n2.inputs[0])
_L.new(n17.outputs[0], n1.inputs[0])
_L.new(n37.outputs[0], n28.inputs[1])
_L.new(n18.outputs[0], n29.inputs[2])
_L.new(n37.outputs[0], n29.inputs[3])
_L.new(n41.outputs[0], n29.inputs[4])
_L.new(n44.outputs[14], n38.inputs[2])
_L.new(n44.outputs[15], n38.inputs[3])
_L.new(n41.outputs[0], n38.inputs[4])
_L.new(n44.outputs[16], n38.inputs[5])
_L.new(n15.outputs[0], n40.inputs[0])
_L.new(n15.outputs[0], n28.inputs[0])
_L.new(n15.outputs[0], n29.inputs[0])
_L.new(n15.outputs[0], n38.inputs[0])
_L.new(n15.outputs[0], n12.inputs[0])
_L.new(n44.outputs[22], n12.inputs[1])
_L.new(n41.outputs[0], n43.inputs[4])
_L.new(n18.outputs[0], n20.inputs[0])
_L.new(n37.outputs[0], n20.inputs[1])
_L.new(n41.outputs[0], n20.inputs[2])
_L.new(n44.outputs[20], n34.inputs[1])
_L.new(n41.outputs[0], n34.inputs[6])
_L.new(n37.outputs[0], n40.inputs[2])
_L.new(n18.outputs[0], n40.inputs[1])
_L.new(n18.outputs[0], n39.inputs[1])
_L.new(n37.outputs[0], n39.inputs[2])
_L.new(n36.outputs[0], n39.inputs[3])
_L.new(n36.outputs[0], n40.inputs[3])
_L.new(n44.outputs[0], n15.inputs[0])
_L.new(n44.outputs[2], n18.inputs[0])
_L.new(n44.outputs[3], n37.inputs[0])
_L.new(n44.outputs[1], n14.inputs[0])
_L.new(n44.outputs[4], n36.inputs[0])
_L.new(n44.outputs[5], n41.inputs[0])
_L.new(n22.outputs[2], n42.inputs[1])
_L.new(n44.outputs[11], n48.inputs[0])
_L.new(n45.outputs[0], n30.inputs[2])
_L.new(n33.outputs[0], n30.inputs[1])
_L.new(n1.outputs[0], n0.inputs[0])
_L.new(n30.outputs[0], n1.inputs[1])
_L.new(n18.outputs[0], n45.inputs[1])
_L.new(n36.outputs[0], n45.inputs[3])
_L.new(n41.outputs[0], n45.inputs[4])
_L.new(n24.outputs[0], n11.inputs[0])
_L.new(n44.outputs[6], n24.inputs[0])
_L.new(n25.outputs[0], n3.inputs[0])
_L.new(n26.outputs[0], n5.inputs[0])
_L.new(n32.outputs[0], n8.inputs[0])
_L.new(n27.outputs[0], n35.inputs[0])
_L.new(n31.outputs[0], n10.inputs[0])
_L.new(n44.outputs[13], n47.inputs[0])
_L.new(n47.outputs[0], n30.inputs[0])
_L.new(n41.outputs[0], n39.inputs[4])
_L.new(n41.outputs[0], n40.inputs[4])
_L.new(n37.outputs[0], n49.inputs[0])
_L.new(n49.outputs[0], n43.inputs[1])
_L.new(n37.outputs[0], n50.inputs[0])
_L.new(n50.outputs[0], n38.inputs[1])
n0.is_active_output = True
ng_rotate_z = bpy.data.node_groups.new('Rotate Z', 'ShaderNodeTree')
_s = ng_rotate_z.interface.new_socket(name='Vector', in_out='OUTPUT', socket_type='NodeSocketVector')
_s.min_value = 0.0
_s.max_value = 0.0
_s = ng_rotate_z.interface.new_socket(name='Vector', in_out='INPUT', socket_type='NodeSocketVector')
_s = ng_rotate_z.interface.new_socket(name='Angle', in_out='INPUT', socket_type='NodeSocketFloat')
_N = ng_rotate_z.nodes; _L = ng_rotate_z.links
n0 = _N.new('ShaderNodeMath'); n0.name = 'Multiply 2'; n0.location = (0, 50)
n0.hide = True
n0.operation = 'MULTIPLY'
n1 = _N.new('ShaderNodeMath'); n1.name = 'Multiply 3'; n1.location = (0, -30)
n1.hide = True
n1.operation = 'MULTIPLY'
n2 = _N.new('ShaderNodeMath'); n2.name = 'Subtract'; n2.location = (160, 90)
n2.hide = True
n2.operation = 'SUBTRACT'
n3 = _N.new('ShaderNodeMath'); n3.name = 'Cosine'; n3.location = (-390, -70)
n3.hide = True
n3.operation = 'COSINE'
n4 = _N.new('NodeGroupInput'); n4.name = 'Group Input'; n4.location = (-630, 195)
n5 = _N.new('ShaderNodeMath'); n5.name = 'Add'; n5.location = (160, -70)
n5.hide = True
n6 = _N.new('ShaderNodeCombineXYZ'); n6.name = 'Combine XYZ'; n6.location = (350, 280)
n7 = _N.new('ShaderNodeMath'); n7.name = 'Multiply 4'; n7.location = (0, -110)
n7.hide = True
n7.operation = 'MULTIPLY'
n8 = _N.new('ShaderNodeMath'); n8.name = 'Sine'; n8.location = (-390, 60)
n8.hide = True
n8.operation = 'SINE'
n9 = _N.new('ShaderNodeSeparateXYZ'); n9.name = 'Separate XYZ'; n9.location = (-390, 260)
n10 = _N.new('NodeGroupOutput'); n10.name = 'Group Output'; n10.location = (580, 275)
n11 = _N.new('ShaderNodeMath'); n11.name = 'Multiply 1'; n11.location = (0, 130)
n11.hide = True
n11.operation = 'MULTIPLY'
_L.new(n4.outputs[0], n9.inputs[0])
_L.new(n4.outputs[1], n8.inputs[0])
_L.new(n4.outputs[1], n3.inputs[0])
_L.new(n3.outputs[0], n11.inputs[0])
_L.new(n9.outputs[0], n11.inputs[1])
_L.new(n8.outputs[0], n0.inputs[0])
_L.new(n9.outputs[1], n0.inputs[1])
_L.new(n11.outputs[0], n2.inputs[0])
_L.new(n0.outputs[0], n2.inputs[1])
_L.new(n2.outputs[0], n6.inputs[0])
_L.new(n8.outputs[0], n1.inputs[0])
_L.new(n9.outputs[0], n1.inputs[1])
_L.new(n3.outputs[0], n7.inputs[0])
_L.new(n9.outputs[1], n7.inputs[1])
_L.new(n1.outputs[0], n5.inputs[0])
_L.new(n7.outputs[0], n5.inputs[1])
_L.new(n5.outputs[0], n6.inputs[1])
_L.new(n9.outputs[2], n6.inputs[2])
_L.new(n6.outputs[0], n10.inputs[0])
n10.is_active_output = True
ng_pro_lighting__skies = bpy.data.node_groups.new('Pro Lighting: Skies', 'ShaderNodeTree')
_s = ng_pro_lighting__skies.interface.new_socket(name='Shader', in_out='OUTPUT', socket_type='NodeSocketShader')
_s = ng_pro_lighting__skies.interface.new_socket(name='Rotation', in_out='INPUT', socket_type='NodeSocketFloat')
_s.subtype = 'ANGLE'
_s = ng_pro_lighting__skies.interface.new_socket(name='Sun', in_out='INPUT', socket_type='NodeSocketFloat')
_s = ng_pro_lighting__skies.interface.new_socket(name='Sky', in_out='INPUT', socket_type='NodeSocketFloat')
_N = ng_pro_lighting__skies.nodes; _L = ng_pro_lighting__skies.links
n0 = _N.new('ShaderNodeBackground'); n0.name = 'Background 1'; n0.location = (280, 100)
n1 = _N.new('ShaderNodeTexEnvironment'); n1.name = 'Environment Texture 1'; n1.location = (-430, 100)
n1.width = 140
n1.image = img_jpg
n2 = _N.new('NodeGroupInput'); n2.name = 'Group Input'; n2.location = (-910, -200)
n3 = _N.new('ShaderNodeMath'); n3.name = 'Add'; n3.location = (50, -290)
n4 = _N.new('ShaderNodeTexEnvironment'); n4.name = 'Environment Texture 2'; n4.location = (-430, -150)
n4.width = 140
n4.image = img_exr
n5 = _N.new('ShaderNodeGroup'); n5.name = 'Rotate Z'; n5.location = (-670, 0)
n5.node_tree = ng_rotate_z
n6 = _N.new('ShaderNodeTexCoord'); n6.name = 'Texture Coordinate'; n6.location = (-910, 100)
n7 = _N.new('ShaderNodeLightPath'); n7.name = 'Light Path'; n7.location = (280, 400)
n8 = _N.new('ShaderNodeBackground'); n8.name = 'Background 2'; n8.location = (280, -150)
n9 = _N.new('NodeGroupOutput'); n9.name = 'Group Output'; n9.location = (760, 0)
n10 = _N.new('ShaderNodeMath'); n10.name = 'Multiply'; n10.location = (-190, -290)
n10.operation = 'MULTIPLY'
n11 = _N.new('ShaderNodeMixShader'); n11.name = 'Mix'; n11.location = (520, 0)
_L.new(n2.outputs[0], n5.inputs[1])
_L.new(n2.outputs[1], n10.inputs[1])
_L.new(n2.outputs[2], n3.inputs[1])
_L.new(n6.outputs[0], n5.inputs[0])
_L.new(n5.outputs[0], n1.inputs[0])
_L.new(n5.outputs[0], n4.inputs[0])
_L.new(n1.outputs[0], n0.inputs[0])
_L.new(n4.outputs[0], n8.inputs[0])
_L.new(n4.outputs[0], n10.inputs[0])
_L.new(n10.outputs[0], n3.inputs[0])
_L.new(n3.outputs[0], n0.inputs[1])
_L.new(n3.outputs[0], n8.inputs[1])
_L.new(n7.outputs[0], n11.inputs[0])
_L.new(n0.outputs[0], n11.inputs[2])
_L.new(n8.outputs[0], n11.inputs[1])
_L.new(n11.outputs[0], n9.inputs[0])
n9.is_active_output = True

# ---- material node trees
mat_material.use_nodes = True; mat_material.node_tree.nodes.clear()
_N = mat_material.node_tree.nodes; _L = mat_material.node_tree.links
n0 = _N.new('ShaderNodeOutputMaterial'); n0.name = 'Material Output'; n0.location = (926, 300)
n1 = _N.new('ShaderNodeTexImage'); n1.name = 'Image Texture.001'; n1.location = (-848, 170)
n1.width = 140
n1.image = img_benchcat_low_cube001_none__roughness__png
n2 = _N.new('ShaderNodeTexImage'); n2.name = 'Image Texture.002'; n2.location = (-665, 112)
n2.width = 140
n2.image = img_benchcat_low_cube001_none__metalness__png
n3 = _N.new('ShaderNodeNormalMap'); n3.name = 'Normal Map'; n3.location = (-638, -163)
n4 = _N.new('ShaderNodeTexImage'); n4.name = 'Image Texture.004'; n4.location = (-933, -148)
n4.width = 140
n4.image = img_benchcat_low_cube001_none__normal__png
n5 = _N.new('ShaderNodeGroup'); n5.name = 'Group'; n5.location = (-319, 326)
n5.node_tree = ng_onelvxe__disney_surface_beta
n5.inputs[1].default_value = (1.0, 1.0, 1.0, 1.0)
n5.inputs[2].default_value = 1.45
n5.inputs[4].default_value = 0.0
n5.inputs[6].default_value = 1.0
n5.inputs[8].default_value = 0.0
n5.inputs[9].default_value = 0.0
n5.inputs[10].default_value = 0.0
n5.inputs[11].default_value = 0.0
n5.inputs[12].default_value = 0.0
n5.inputs[13].default_value = 0.0
n5.inputs[14].default_value = 0.5
n5.inputs[15].default_value = 0.0
n5.inputs[16].default_value = (0.0, 0.0, 0.0)
n5.inputs[17].default_value = (0.8, 0.8, 0.8, 1.0)
n5.inputs[18].default_value = (0.8, 0.8, 0.8, 1.0)
n5.inputs[19].default_value = 0.5
n5.inputs[20].default_value = 1.0
n5.inputs[21].default_value = 0.0
n5.inputs[22].default_value = 0.0
n6 = _N.new('ShaderNodeMixShader'); n6.name = 'Mix Shader'; n6.location = (732, 293)
n7 = _N.new('ShaderNodeTexImage'); n7.name = 'Image Texture'; n7.location = (-929, 468)
n7.width = 140
n7.image = img_benchcat_low_cube001_none__albedom__png
n8 = _N.new('ShaderNodeTexImage'); n8.name = 'Image Texture.003'; n8.location = (-348, -374)
n8.width = 140
n8.image = img_benchcat_low_cube001_none__emissive__png
n9 = _N.new('ShaderNodeEmission'); n9.name = 'Emission'; n9.location = (192, -112)
n9.inputs[1].default_value = 5.0
n10 = _N.new('ShaderNodeRGBCurve'); n10.name = 'RGB Curves'; n10.location = (-128, -186)
_c = n10.mapping.curves[2]
while len(_c.points) > 2: _c.points.remove(_c.points[-1])
_c.points[0].location = (0.0, 0.0); _c.points[0].handle_type = 'AUTO'
_c.points[1].location = (0.27727, 0.255); _c.points[1].handle_type = 'AUTO'
_p = _c.points.new(0.56818, 0.89375); _p.handle_type = 'AUTO'
_p = _c.points.new(1.0, 1.0); _p.handle_type = 'AUTO'
_c = n10.mapping.curves[3]
while len(_c.points) > 2: _c.points.remove(_c.points[-1])
_c.points[0].location = (0.0, 0.0); _c.points[0].handle_type = 'AUTO'
_c.points[1].location = (0.17273, 0.23125); _c.points[1].handle_type = 'AUTO'
_p = _c.points.new(0.69545, 0.5); _p.handle_type = 'AUTO'
_p = _c.points.new(1.0, 1.0); _p.handle_type = 'AUTO'
n10.mapping.update()
_L.new(n5.outputs[0], n6.inputs[1])
_L.new(n7.outputs[0], n5.inputs[0])
_L.new(n1.outputs[0], n5.inputs[3])
_L.new(n2.outputs[0], n5.inputs[7])
_L.new(n3.outputs[0], n5.inputs[5])
_L.new(n4.outputs[0], n3.inputs[1])
_L.new(n6.outputs[0], n0.inputs[0])
_L.new(n8.outputs[0], n10.inputs[1])
_L.new(n9.outputs[0], n6.inputs[2])
_L.new(n10.outputs[0], n9.inputs[0])
n0.is_active_output = True

# ---- world
world_world = bpy.data.worlds.new('World'); scene.world = world_world
world_world.use_nodes = True; world_world.node_tree.nodes.clear()
_N = world_world.node_tree.nodes; _L = world_world.node_tree.links
n0 = _N.new('ShaderNodeOutputWorld'); n0.name = 'World Output'; n0.location = (300, 300)
n1 = _N.new('ShaderNodeBackground'); n1.name = 'Background'; n1.location = (10, 300)
n1.inputs[0].default_value = (0.05088, 0.05088, 0.05088, 1.0)
n2 = _N.new('ShaderNodeGroup'); n2.name = 'Pro Lighting: Skies'; n2.location = (10, 100)
n2.node_tree = ng_pro_lighting__skies
n2.inputs[0].default_value = 0.0
n2.inputs[1].default_value = 1.0
n2.inputs[2].default_value = 1.0
_L.new(n1.outputs[0], n0.inputs[0])
n0.is_active_output = True
world_world.color = (0.05088, 0.05088, 0.05088)
world_world.use_sun_shadow = False
world_world.sun_shadow_jitter_overblur = 0.0
world_world.cycles.sampling_method = 'MANUAL'

# ---- cameras
cam_camera = bpy.data.cameras.new('Camera')
cam_camera.clip_end = 100.0
cam_camera.lens = 35.0
cam_camera.sensor_width = 32.0
cam_camera.sensor_height = 18.0
cam_camera.ortho_scale = 7.314
cam_camera.dof.focus_distance = 0.0

# ---- lights
light_lamp = bpy.data.lights.new('Lamp', 'POINT')
light_lamp.transmission_factor = 0.0
light_lamp.cutoff_distance = 30.0
light_lamp.energy = 100.0
light_lamp.shadow_buffer_clip_start = 1.001
light_lamp.shadow_soft_size = 0.1
light_lamp.shadow_maximum_resolution = 0.006
light_lamp.use_absolute_resolution = True

# ---- meshes
me_cube_001 = bpy.data.meshes.new('Cube.001')
me_cube_001.from_pydata([(-1.0, -1.0, -1.0), (-1.0, 2.643, -1.0), (1.841, -1.0, 4.317), (1.841, 2.643, 4.317), (0.767, -0.7006, 4.074), (-0.8136, -0.7002, 2.529), (-0.8136, 2.344, 2.538), (0.767, 2.351, 4.073), (-0.6258, 2.643, -1.0), (-0.6258, -1.0, -1.0), (1.841, 2.643, 3.942), (1.841, -1.0, 3.942), (-0.6543, -1.0, 2.22), (1.097, -1.0, 3.971), (1.097, 2.643, 3.971), (-0.6543, 2.643, 2.22), (-1.0, -1.0, -0.7695), (-1.0, 2.643, -0.7695), (-0.6277, -1.0, -0.7793), (-0.6277, 2.643, -0.7793), (-1.305, 2.948, -1.0), (-1.305, -1.305, -1.0), (-1.308, -1.303, -0.7695), (-1.308, 2.946, -0.7695), (-0.3197, 2.948, -0.9973), (-0.3197, -1.304, -0.9973), (-0.3259, -1.309, -0.7766), (-0.3259, 2.952, -0.7766), (0.9534, -1.794, 4.317), (0.9534, 3.437, 4.317), (1.097, -1.794, 3.971), (1.097, 3.437, 3.971), (-0.7813, -1.794, 2.582), (-1.0, -1.509, 2.363), (-0.865, -1.772, 2.498), (-0.936, -1.711, 2.427), (-0.9834, -1.618, 2.38), (-1.0, 3.152, 2.363), (-0.7813, 3.437, 2.582), (-0.9834, 3.261, 2.38), (-0.936, 3.354, 2.427), (-0.865, 3.416, 2.498), (-0.6543, -1.509, 2.22), (-0.4356, -1.794, 2.439), (-0.6376, -1.618, 2.236), (-0.5902, -1.711, 2.284), (-0.5193, -1.772, 2.355), (-0.4356, 3.437, 2.439), (-0.6543, 3.152, 2.22), (-0.5193, 3.416, 2.355), (-0.5902, 3.354, 2.284), (-0.6376, 3.261, 2.236), (1.841, -1.52, 4.317), (1.566, -1.794, 4.317), (1.804, -1.657, 4.317), (1.704, -1.757, 4.317), (1.566, 3.437, 4.317), (1.841, 3.163, 4.317), (1.704, 3.401, 4.317), (1.804, 3.3, 4.317), (1.566, -1.794, 3.953), (1.841, -1.52, 3.942), (1.704, -1.757, 3.948), (1.804, -1.657, 3.944), (1.841, 3.163, 3.942), (1.566, 3.437, 3.953), (1.804, 3.3, 3.944), (1.704, 3.401, 3.948), (-0.8129, 2.643, -1.0), (-0.8271, 2.643, 2.291), (1.841, -1.0, 4.129), (-0.8271, -1.0, 2.291), (-0.8129, -1.0, -1.0), (1.841, 2.643, 4.129), (-0.8139, -1.0, -0.7744), (-0.8139, 2.643, -0.7744), (-0.8125, 2.948, -0.9986), (-0.8125, -1.305, -0.9986), (-0.8169, -1.306, -0.773), (-0.8169, 2.949, -0.773), (1.025, -1.794, 4.144), (1.025, 3.437, 4.144), (-0.6085, 3.437, 2.51), (-0.6921, 3.416, 2.426), (-0.7631, 3.354, 2.356), (-0.8105, 3.261, 2.308), (-0.8271, 3.152, 2.291), (-0.8271, -1.509, 2.291), (-0.8105, -1.618, 2.308), (-0.7631, -1.711, 2.356), (-0.6921, -1.772, 2.426), (-0.6085, -1.794, 2.51), (1.841, -1.52, 4.129), (1.804, -1.657, 4.13), (1.704, -1.757, 4.132), (1.566, -1.794, 4.135), (1.841, 3.163, 4.129), (1.804, 3.3, 4.13), (1.704, 3.401, 4.132), (1.566, 3.437, 4.135), (-1.0, -1.0, 2.363), (0.9534, -1.0, 4.317), (0.9534, 2.643, 4.317), (-1.0, 2.643, 2.363), (-0.8877, -0.7834, 2.51), (0.8412, -0.782, 4.171), (0.8412, 2.428, 4.169), (-0.8877, 2.43, 2.51)], [], [(2, 3, 102, 101), (0, 21, 20, 1), (4, 7, 6, 5), (11, 13, 14, 10), (75, 79, 23, 17), (13, 12, 15, 14), (17, 23, 22, 16), (91, 43, 30, 80), (15, 48, 51, 50, 49, 47, 31, 14), (99, 65, 31, 81), (68, 8, 9, 72), (102, 29, 38, 41, 40, 39, 37, 103), (74, 18, 12, 71), (70, 11, 10, 73), (72, 77, 21, 0), (69, 15, 19, 75), (12, 18, 19, 15), (100, 103, 17, 16), (22, 23, 20, 21), (26, 25, 24, 27), (79, 27, 24, 76), (77, 25, 26, 78), (68, 76, 24, 8), (18, 26, 27, 19), (74, 78, 26, 18), (8, 24, 25, 9), (70, 92, 61, 11), (69, 86, 48, 15), (71, 87, 33, 100), (73, 96, 57, 3), (11, 61, 63, 62, 60, 30, 13), (14, 31, 65, 67, 66, 64, 10), (80, 30, 60, 95), (3, 57, 59, 58, 56, 29, 102), (13, 30, 43, 46, 45, 44, 42, 12), (81, 31, 47, 82), (82, 83, 41, 38), (83, 84, 40, 41), (84, 85, 39, 40), (85, 86, 37, 39), (87, 88, 36, 33), (88, 89, 35, 36), (89, 90, 34, 35), (90, 91, 32, 34), (100, 33, 36, 35, 34, 32, 28, 101), (92, 93, 63, 61), (93, 94, 62, 63), (94, 95, 60, 62), (96, 97, 59, 57), (97, 98, 58, 59), (98, 99, 56, 58), (101, 28, 53, 55, 54, 52, 2), (67, 65, 99, 98), (66, 67, 98, 97), (64, 66, 97, 96), (55, 53, 95, 94), (54, 55, 94, 93), (52, 54, 93, 92), (46, 43, 91, 90), (45, 46, 90, 89), (44, 45, 89, 88), (42, 44, 88, 87), (51, 48, 86, 85), (50, 51, 85, 84), (49, 50, 84, 83), (47, 49, 83, 82), (29, 81, 82, 38), (28, 80, 95, 53), (10, 64, 96, 73), (12, 42, 87, 71), (103, 37, 86, 69), (2, 52, 92, 70), (16, 22, 78, 74), (1, 20, 76, 68), (21, 77, 78, 22), (23, 79, 76, 20), (103, 69, 75, 17), (9, 25, 77, 72), (2, 70, 73, 3), (16, 74, 71, 100), (1, 68, 72, 0), (56, 99, 81, 29), (32, 91, 80, 28), (19, 27, 79, 75), (105, 104, 100, 101), (106, 105, 101, 102), (107, 106, 102, 103), (104, 107, 103, 100), (4, 5, 104, 105), (7, 4, 105, 106), (6, 7, 106, 107), (5, 6, 107, 104)])
me_cube_001.polygons.foreach_set('use_smooth', [True] * 92)
_k = set([(0, 21), (0, 72), (1, 20), (1, 68), (2, 3), (2, 52), (3, 57), (4, 5), (4, 7), (4, 105), (5, 6), (5, 104), (6, 7), (6, 107), (7, 106), (8, 9), (8, 24), (8, 68), (9, 25), (9, 72), (10, 11), (10, 64), (11, 61), (12, 15), (12, 18), (12, 42), (12, 71), (13, 14), (13, 30), (14, 31), (15, 19), (15, 48), (15, 69), (16, 17), (16, 22), (16, 74), (16, 100), (17, 23), (17, 75), (17, 103), (18, 19), (18, 26), (18, 74), (19, 27), (19, 75), (20, 21), (20, 23), (20, 76), (21, 22), (21, 77), (22, 23), (22, 78), (23, 79), (24, 25), (24, 27), (24, 76), (25, 26), (25, 77), (26, 27), (26, 78), (27, 79), (28, 32), (28, 53), (28, 101), (29, 38), (29, 56), (29, 102), (30, 43), (30, 60), (31, 47), (31, 65), (32, 34), (32, 91), (33, 36), (33, 87), (33, 100), (34, 35), (34, 90), (35, 36), (35, 89), (36, 88), (37, 39), (37, 86), (37, 103), (38, 41), (38, 82), (39, 40), (39, 85), (40, 41), (40, 84), (41, 83), (42, 44), (42, 87), (43, 46), (43, 91), (44, 45), (44, 88), (45, 46), (45, 89), (46, 90), (47, 49), (47, 82), (48, 51), (48, 86), (49, 50), (49, 83), (50, 51), (50, 84), (51, 85), (52, 54), (52, 92), (53, 55), (53, 95), (54, 55), (54, 93), (55, 94), (56, 58), (56, 99), (57, 59), (57, 96), (58, 59), (58, 98), (59, 97), (60, 62), (60, 95), (61, 63), (61, 92), (62, 63), (62, 94), (63, 93), (64, 66), (64, 96), (65, 67), (65, 99), (66, 67), (66, 97), (67, 98), (68, 76), (69, 103), (71, 100), (72, 77), (74, 78), (75, 79), (76, 79), (77, 78), (100, 101), (100, 103), (100, 104), (101, 102), (101, 105), (102, 103), (102, 106), (103, 107), (104, 105), (104, 107), (105, 106), (106, 107)])
me_cube_001.attributes.new('sharp_edge', 'BOOLEAN', 'EDGE').data.foreach_set('value', [ (min(e.vertices), max(e.vertices)) in _k for e in me_cube_001.edges])
_uv = me_cube_001.uv_layers.new(name='UVMap')
_uv.uv.foreach_set('vector', [0.8839, 0.9671, 0.5683, 0.9667, 0.5684, 0.8926, 0.884, 0.893, 0.09292, 0.09347, 0.06743, 0.06799, 0.4339, 0.06799, 0.4085, 0.09347, 0.862, 0.871, 0.5905, 0.8707, 0.5907, 0.684, 0.8622, 0.6843, 0.08512, 0.9682, 0.08512, 0.906, 0.4006, 0.906, 0.4006, 0.9682, 0.4783, 0.1092, 0.4527, 0.1088, 0.4532, 0.06784, 0.4783, 0.09366, 0.08512, 0.906, 0.08512, 0.6992, 0.4006, 0.6992, 0.4006, 0.906, 0.4085, 0.02303, 0.4337, 0.04873, 0.06765, 0.04873, 0.09292, 0.02303, 0.5165, 0.2951, 0.5411, 0.3053, 0.5411, 0.6138, 0.5165, 0.624, 0.4006, 0.6992, 0.4431, 0.6992, 0.4522, 0.7012, 0.46, 0.7068, 0.4652, 0.7152, 0.467, 0.725, 0.467, 0.906, 0.4006, 0.906, 0.5421, 0.2365, 0.5421, 0.2214, 0.5814, 0.2229, 0.5873, 0.2373, 0.4085, 0.1091, 0.4085, 0.1247, 0.09292, 0.1247, 0.09292, 0.1091, 0.5684, 0.8926, 0.5021, 0.8926, 0.5024, 0.6877, 0.5042, 0.6778, 0.5094, 0.6694, 0.5171, 0.6638, 0.5263, 0.6619, 0.5687, 0.6619, 0.8661, 0.1397, 0.8662, 0.158, 0.5722, 0.15, 0.5655, 0.1329, 0.1476, 0.2361, 0.1476, 0.2205, 0.4631, 0.2205, 0.4631, 0.2361, 0.09292, 0.1091, 0.06747, 0.1091, 0.06743, 0.06799, 0.09292, 0.09347, 0.8632, 0.05705, 0.8553, 0.07615, 0.524, 0.07937, 0.5246, 0.05881, 0.08512, 0.6992, 0.08512, 0.4487, 0.4006, 0.4487, 0.4006, 0.6992, 0.8843, 0.6623, 0.5687, 0.6619, 0.5691, 0.4003, 0.8846, 0.4007, 0.06765, 0.04873, 0.4337, 0.04873, 0.4339, 0.06799, 0.06743, 0.06799, 0.06715, 0.1687, 0.0675, 0.1503, 0.4339, 0.1503, 0.4342, 0.1687, 0.4527, 0.1088, 0.4523, 0.1498, 0.4339, 0.1503, 0.4339, 0.1091, 0.06747, 0.1091, 0.0675, 0.1503, 0.04907, 0.1498, 0.04862, 0.1088, 0.4085, 0.1091, 0.4339, 0.1091, 0.4339, 0.1503, 0.4085, 0.1247, 0.09292, 0.1939, 0.06715, 0.1687, 0.4342, 0.1687, 0.4085, 0.1939, 0.0231, 0.1092, 0.04862, 0.1088, 0.04907, 0.1498, 0.02318, 0.1248, 0.4085, 0.1247, 0.4339, 0.1503, 0.0675, 0.1503, 0.09292, 0.1247, 0.1476, 0.2361, 0.1042, 0.2361, 0.1042, 0.2205, 0.1476, 0.2205, 0.8632, 0.05705, 0.9151, 0.0785, 0.9072, 0.0976, 0.8553, 0.07615, 0.5655, 0.1329, 0.5191, 0.1512, 0.5124, 0.1341, 0.5588, 0.1158, 0.4631, 0.2361, 0.5065, 0.2361, 0.5065, 0.2517, 0.4631, 0.2517, 0.08512, 0.9682, 0.04169, 0.9682, 0.03024, 0.9651, 0.02186, 0.9567, 0.01879, 0.9453, 0.01879, 0.906, 0.08512, 0.906, 0.4006, 0.906, 0.467, 0.906, 0.467, 0.9453, 0.4639, 0.9567, 0.4555, 0.9651, 0.4441, 0.9682, 0.4006, 0.9682, 0.02339, 0.2373, 0.02937, 0.2229, 0.0686, 0.2214, 0.0686, 0.2365, 0.5683, 0.9667, 0.5249, 0.9667, 0.5135, 0.9636, 0.5051, 0.9552, 0.502, 0.9437, 0.5021, 0.8926, 0.5684, 0.8926, 0.08512, 0.906, 0.01879, 0.906, 0.01879, 0.725, 0.0206, 0.7152, 0.02578, 0.7068, 0.03352, 0.7012, 0.04265, 0.6992, 0.08512, 0.6992, 0.4394, 0.6279, 0.4155, 0.6181, 0.4155, 0.3193, 0.4394, 0.3094, 0.9556, 0.1094, 0.9461, 0.1001, 0.954, 0.08096, 0.9635, 0.09029, 0.9461, 0.1001, 0.9364, 0.09144, 0.9442, 0.07234, 0.954, 0.08096, 0.9364, 0.09144, 0.9261, 0.08412, 0.9339, 0.06502, 0.9442, 0.07234, 0.9261, 0.08412, 0.9151, 0.0785, 0.923, 0.0594, 0.9339, 0.06502, 0.5191, 0.1512, 0.5093, 0.156, 0.5026, 0.1389, 0.5124, 0.1341, 0.5093, 0.156, 0.5, 0.1623, 0.4933, 0.1452, 0.5026, 0.1389, 0.5, 0.1623, 0.4912, 0.1698, 0.4845, 0.1527, 0.4933, 0.1452, 0.4912, 0.1698, 0.4827, 0.1779, 0.476, 0.1609, 0.4845, 0.1527, 0.8843, 0.6623, 0.9267, 0.6624, 0.9359, 0.6644, 0.9436, 0.67, 0.9488, 0.6784, 0.9506, 0.6882, 0.9503, 0.8931, 0.884, 0.893, 0.1042, 0.2361, 0.09232, 0.2362, 0.09232, 0.2206, 0.1042, 0.2205, 0.09232, 0.2362, 0.08046, 0.2363, 0.08046, 0.2209, 0.09232, 0.2206, 0.08046, 0.2363, 0.0686, 0.2365, 0.0686, 0.2214, 0.08046, 0.2209, 0.5065, 0.2361, 0.5184, 0.2362, 0.5184, 0.2517, 0.5065, 0.2517, 0.5184, 0.2362, 0.5303, 0.2363, 0.5303, 0.2517, 0.5184, 0.2517, 0.5303, 0.2363, 0.5421, 0.2365, 0.5421, 0.2517, 0.5303, 0.2517, 0.884, 0.893, 0.9503, 0.8931, 0.9502, 0.9443, 0.9472, 0.9558, 0.9388, 0.9641, 0.9273, 0.9672, 0.8839, 0.9671, 0.5303, 0.2209, 0.5421, 0.2214, 0.5421, 0.2365, 0.5303, 0.2363, 0.5184, 0.2206, 0.5303, 0.2209, 0.5303, 0.2363, 0.5184, 0.2362, 0.5065, 0.2205, 0.5184, 0.2206, 0.5184, 0.2362, 0.5065, 0.2361, 0.08046, 0.2517, 0.0686, 0.2517, 0.0686, 0.2365, 0.08046, 0.2363, 0.09232, 0.2517, 0.08046, 0.2517, 0.08046, 0.2363, 0.09232, 0.2362, 0.1042, 0.2517, 0.09232, 0.2517, 0.09232, 0.2362, 0.1042, 0.2361, 0.4979, 0.1869, 0.4894, 0.195, 0.4827, 0.1779, 0.4912, 0.1698, 0.5067, 0.1794, 0.4979, 0.1869, 0.4912, 0.1698, 0.5, 0.1623, 0.516, 0.1731, 0.5067, 0.1794, 0.5, 0.1623, 0.5093, 0.156, 0.5258, 0.1682, 0.516, 0.1731, 0.5093, 0.156, 0.5191, 0.1512, 0.9182, 0.1032, 0.9072, 0.0976, 0.9151, 0.0785, 0.9261, 0.08412, 0.9285, 0.1105, 0.9182, 0.1032, 0.9261, 0.08412, 0.9364, 0.09144, 0.9382, 0.1192, 0.9285, 0.1105, 0.9364, 0.09144, 0.9461, 0.1001, 0.9477, 0.1285, 0.9382, 0.1192, 0.9461, 0.1001, 0.9556, 0.1094, 0.4632, 0.6378, 0.4394, 0.6279, 0.4394, 0.3094, 0.4632, 0.2995, 0.01741, 0.2517, 0.02339, 0.2373, 0.0686, 0.2365, 0.0686, 0.2517, 0.4631, 0.2205, 0.5065, 0.2205, 0.5065, 0.2361, 0.4631, 0.2361, 0.5722, 0.15, 0.5258, 0.1682, 0.5191, 0.1512, 0.5655, 0.1329, 0.871, 0.03795, 0.923, 0.0594, 0.9151, 0.0785, 0.8632, 0.05705, 0.1476, 0.2517, 0.1042, 0.2517, 0.1042, 0.2361, 0.1476, 0.2361, 0.02303, 0.09366, 0.04818, 0.06784, 0.04862, 0.1088, 0.0231, 0.1092, 0.4085, 0.09347, 0.4339, 0.06799, 0.4339, 0.1091, 0.4085, 0.1091, 0.06743, 0.06799, 0.06747, 0.1091, 0.04862, 0.1088, 0.04818, 0.06784, 0.4532, 0.06784, 0.4527, 0.1088, 0.4339, 0.1091, 0.4339, 0.06799, 0.871, 0.03795, 0.8632, 0.05705, 0.5246, 0.05881, 0.5251, 0.03825, 0.09292, 0.1247, 0.0675, 0.1503, 0.06747, 0.1091, 0.09292, 0.1091, 0.1476, 0.2517, 0.1476, 0.2361, 0.4631, 0.2361, 0.4631, 0.2517, 0.8659, 0.1215, 0.8661, 0.1397, 0.5655, 0.1329, 0.5588, 0.1158, 0.4085, 0.09347, 0.4085, 0.1091, 0.09292, 0.1091, 0.09292, 0.09347, 0.5421, 0.2517, 0.5421, 0.2365, 0.5873, 0.2373, 0.5933, 0.2517, 0.4918, 0.2849, 0.5165, 0.2951, 0.5165, 0.624, 0.4918, 0.6342, 0.4782, 0.1248, 0.4523, 0.1498, 0.4527, 0.1088, 0.4783, 0.1092, 0.8707, 0.8798, 0.871, 0.6756, 0.8843, 0.6623, 0.884, 0.893, 0.5817, 0.8794, 0.8707, 0.8798, 0.884, 0.893, 0.5684, 0.8926, 0.582, 0.6752, 0.5817, 0.8794, 0.5684, 0.8926, 0.5687, 0.6619, 0.871, 0.6756, 0.582, 0.6752, 0.5687, 0.6619, 0.8843, 0.6623, 0.862, 0.871, 0.8622, 0.6843, 0.871, 0.6756, 0.8707, 0.8798, 0.5905, 0.8707, 0.862, 0.871, 0.8707, 0.8798, 0.5817, 0.8794, 0.5907, 0.684, 0.5905, 0.8707, 0.5817, 0.8794, 0.582, 0.6752, 0.8622, 0.6843, 0.5907, 0.684, 0.582, 0.6752, 0.871, 0.6756])
me_cube_001.materials.append(mat_material)
me_cube_001.use_remesh_preserve_volume = False
me_cube_001.use_remesh_preserve_attributes = False
me_cube_001.use_mirror_vertex_groups = False
me_cube_001.update()
me_cube_001.normals_split_custom_set([tuple(v) for v in zip(*[iter([0.0, 0.0, 1.0, 0.0, 0.0, 1.0, 0.0, 0.0, 1.0, 0.0, 0.0, 1.0, 0.0, 0.0, -1.0, 0.0, 0.0, -1.0, 0.0, 0.0, -1.0, 0.0, 0.0, -1.0, -0.6978, -0.0009075, 0.7163, -0.6978, -0.0009075, 0.7163, -0.6978, -0.0009075, 0.7163, -0.6978, -0.0009075, 0.7163, -0.03826, 2.114e-08, -0.9993, -0.03826, 2.114e-08, -0.9993, -0.03826, -1.891e-08, -0.9993, -0.03826, -1.891e-08, -0.9993, 0.01251, 0.004196, 0.9999, 0.01251, 0.004196, 0.9999, 0.01251, 0.004196, 0.9999, 0.01251, 0.004196, 0.9999, 0.7071, -1.366e-09, -0.7071, 0.7071, -1.366e-09, -0.7071, 0.7071, -4.955e-09, -0.7071, 0.7071, -4.955e-09, -0.7071, 3.681e-08, 0.0, 1.0, 3.681e-08, 0.0, 1.0, 3.681e-08, 0.0, 1.0, 3.681e-08, 0.0, 1.0, 1.776e-07, -1.0, 1.314e-07, 3.766e-08, -1.0, -1.925e-07, -1.01e-07, -1.0, -4.327e-07, 1.154e-08, -1.0, -5.784e-08, 0.7071, -4.955e-09, -0.7071, 0.7071, 0.0, -0.7071, 0.7071, 0.0, -0.7071, 0.7071, 0.0, -0.7071, 0.7071, 0.0, -0.7071, 0.7071, 0.0, -0.7071, 0.7071, 0.0, -0.7071, 0.7071, -4.955e-09, -0.7071, 0.0, 1.0, -3.606e-07, 0.0, 1.0, 0.0, 0.0, 1.0, -2.288e-07, 0.0, 1.0, -3.616e-07, 0.0, 0.0, -1.0, 0.0, 0.0, -1.0, 0.0, 0.0, -1.0, 0.0, 0.0, -1.0, -0.7071, 4.285e-09, 0.7071, -0.7071, 4.285e-09, 0.7071, -0.7071, 4.285e-09, 0.7071, -0.7071, 4.285e-09, 0.7071, -0.7071, 4.285e-09, 0.7071, -0.7071, 4.285e-09, 0.7071, -0.7071, 4.285e-09, 0.7071, -0.7071, 4.285e-09, 0.7071, 0.0, -1.0, 0.0, 0.0, -1.0, 0.0, 0.0, -1.0, 0.0, 0.0, -1.0, 0.0, 1.0, 0.0, 0.0, 1.0, 0.0, 0.0, 1.0, 0.0, 0.0, 1.0, 0.0, 0.0, 0.001994, -0.003215, -1.0, 0.001994, -0.003215, -1.0, 0.001994, -0.003215, -1.0, 0.001994, -0.003215, -1.0, 0.0, 1.0, 0.0, 0.0, 1.0, 0.0, 0.0, 1.0, 0.0, 0.0, 1.0, 0.0, 1.0, 0.0, 0.008847, 1.0, 0.0, 0.008847, 1.0, 0.0, 0.008847, 1.0, 0.0, 0.008847, -1.0, 0.0, 0.0, -1.0, 0.0, 0.0, -1.0, 0.0, 0.0, -1.0, 0.0, 0.0, -0.9999, 0.0, -0.01116, -0.9999, 0.0, -0.01116, -0.9999, 0.0, -0.01116, -0.9999, 0.0, -0.01116, 0.9996, 0.0, 0.02815, 0.9996, 0.0, 0.02815, 0.9996, 0.0, 0.02815, 0.9996, 0.0, 0.02815, -0.002615, 0.9999, -0.01136, -0.002615, 0.9999, -0.01136, -0.002615, 0.9999, -0.01136, -0.002615, 0.9999, -0.01136, -0.002615, -0.9999, -0.01136, -0.002615, -0.9999, -0.01136, -0.002615, -0.9999, -0.01136, -0.002615, -0.9999, -0.01136, 0.001995, 0.005664, -1.0, 0.001995, 0.005664, -1.0, 0.001995, 0.005664, -1.0, 0.001995, 0.005664, -1.0, -0.008847, 0.0, 1.0, -0.008847, 0.0, 1.0, -0.008847, 0.0, 1.0, -0.008847, 0.0, 1.0, 0.01258, 0.01264, 0.9998, 0.01258, 0.01264, 0.9998, 0.01258, 0.01264, 0.9998, 0.01258, 0.01264, 0.9998, 0.008847, 0.0, -1.0, 0.008847, 0.0, -1.0, 0.008847, 0.0, -1.0, 0.008847, 0.0, -1.0, 1.0, 0.0, 0.0, 1.0, 0.0, 0.0, 1.0, 0.0, 0.0, 1.0, 0.0, 0.0, -0.3827, 0.0, -0.9239, -0.3827, 0.0, -0.9239, -0.3827, 0.0, -0.9239, -0.3827, 0.0, -0.9239, -0.3827, 0.0, -0.9239, -0.3827, 0.0, -0.9239, -0.3827, 0.0, -0.9239, -0.3827, 0.0, -0.9239, 1.0, 0.0, 0.0, 1.0, 0.0, 0.0, 1.0, 0.0, 0.0, 1.0, 0.0, 0.0, -0.03826, 2.114e-08, -0.9993, -0.03826, 4.229e-08, -0.9993, -0.03826, 4.229e-08, -0.9993, -0.03826, 4.229e-08, -0.9993, -0.03826, 4.229e-08, -0.9993, -0.03826, 4.229e-08, -0.9993, -0.03826, 2.114e-08, -0.9993, -0.03826, -1.891e-08, -0.9993, -0.03826, -3.782e-08, -0.9993, -0.03826, -3.782e-08, -0.9993, -0.03826, -3.782e-08, -0.9993, -0.03826, -3.782e-08, -0.9993, -0.03826, -3.782e-08, -0.9993, -0.03826, -1.891e-08, -0.9993, 1.154e-08, -1.0, -5.784e-08, -1.01e-07, -1.0, -4.327e-07, -2.371e-07, -1.0, -6.683e-07, -1.722e-07, -1.0, -3.377e-07, 0.0, 0.0, 1.0, 0.0, 0.0, 1.0, 0.0, 0.0, 1.0, 0.0, 0.0, 1.0, 0.0, 0.0, 1.0, 0.0, 0.0, 1.0, 0.0, 0.0, 1.0, 0.7071, -1.366e-09, -0.7071, 0.7071, 7.179e-09, -0.7071, 0.7071, 7.179e-09, -0.7071, 0.7071, 7.179e-09, -0.7071, 0.7071, 7.179e-09, -0.7071, 0.7071, 7.179e-09, -0.7071, 0.7071, 7.179e-09, -0.7071, 0.7071, -1.366e-09, -0.7071, 0.0, 1.0, -3.616e-07, 0.0, 1.0, -2.288e-07, 0.0, 1.0, -4.621e-07, 0.0, 1.0, -2.638e-07, -0.07466, 0.9808, -0.1802, -0.07466, 0.9808, -0.1802, -0.07466, 0.9808, -0.1802, -0.07466, 0.9808, -0.1802, -0.2126, 0.8315, -0.5133, -0.2126, 0.8315, -0.5133, -0.2126, 0.8315, -0.5133, -0.2126, 0.8315, -0.5133, -0.3182, 0.5556, -0.7682, -0.3182, 0.5556, -0.7682, -0.3182, 0.5556, -0.7682, -0.3182, 0.5556, -0.7682, -0.3753, 0.1951, -0.9061, -0.3753, 0.1951, -0.9061, -0.3753, 0.1951, -0.9061, -0.3753, 0.1951, -0.9061, -0.3753, -0.1951, -0.9061, -0.3753, -0.1951, -0.9061, -0.3753, -0.1951, -0.9061, -0.3753, -0.1951, -0.9061, -0.3182, -0.5556, -0.7682, -0.3182, -0.5556, -0.7682, -0.3182, -0.5556, -0.7682, -0.3182, -0.5556, -0.7682, -0.2126, -0.8315, -0.5133, -0.2126, -0.8315, -0.5133, -0.2126, -0.8315, -0.5133, -0.2126, -0.8315, -0.5133, -0.07466, -0.9808, -0.1802, -0.07466, -0.9808, -0.1802, -0.07466, -0.9808, -0.1802, -0.07466, -0.9808, -0.1802, -0.7071, 2.057e-08, 0.7071, -0.7071, 2.057e-08, 0.7071, -0.7071, 2.057e-08, 0.7071, -0.7071, 2.057e-08, 0.7071, -0.7071, 2.057e-08, 0.7071, -0.7071, 2.057e-08, 0.7071, -0.7071, 2.057e-08, 0.7071, -0.7071, 2.057e-08, 0.7071, 0.9659, -0.2588, 0.0, 0.9659, -0.2588, 0.0, 0.9659, -0.2588, 0.0, 0.9659, -0.2588, 0.0, 0.7071, -0.7071, 0.0, 0.7071, -0.7071, 0.0, 0.7071, -0.7071, 0.0, 0.7071, -0.7071, 0.0, 0.2588, -0.9659, 0.0, 0.2588, -0.9659, 0.0, 0.2588, -0.9659, 0.0, 0.2588, -0.9659, 0.0, 0.9659, 0.2588, 0.0, 0.9659, 0.2588, 0.0, 0.9659, 0.2588, 0.0, 0.9659, 0.2588, 0.0, 0.7071, 0.7071, 0.0, 0.7071, 0.7071, 0.0, 0.7071, 0.7071, 0.0, 0.7071, 0.7071, 0.0, 0.2588, 0.9659, 0.0, 0.2588, 0.9659, 0.0, 0.2588, 0.9659, 0.0, 0.2588, 0.9659, 0.0, 0.0, 0.0, 1.0, 0.0, 0.0, 1.0, 0.0, 0.0, 1.0, 0.0, 0.0, 1.0, 0.0, 0.0, 1.0, 0.0, 0.0, 1.0, 0.0, 0.0, 1.0, 0.2588, 0.9659, 0.0, 0.2588, 0.9659, 0.0, 0.2588, 0.9659, 0.0, 0.2588, 0.9659, 0.0, 0.7071, 0.7071, 0.0, 0.7071, 0.7071, 0.0, 0.7071, 0.7071, 0.0, 0.7071, 0.7071, 0.0, 0.9659, 0.2588, 0.0, 0.9659, 0.2588, 0.0, 0.9659, 0.2588, 0.0, 0.9659, 0.2588, 0.0, 0.2588, -0.9659, 0.0, 0.2588, -0.9659, 0.0, 0.2588, -0.9659, 0.0, 0.2588, -0.9659, 0.0, 0.7071, -0.7071, 0.0, 0.7071, -0.7071, 0.0, 0.7071, -0.7071, 0.0, 0.7071, -0.7071, 0.0, 0.9659, -0.2588, 0.0, 0.9659, -0.2588, 0.0, 0.9659, -0.2588, 0.0, 0.9659, -0.2588, 0.0, -0.07466, -0.9808, -0.1802, -0.07466, -0.9808, -0.1802, -0.07466, -0.9808, -0.1802, -0.07466, -0.9808, -0.1802, -0.2126, -0.8315, -0.5133, -0.2126, -0.8315, -0.5133, -0.2126, -0.8315, -0.5133, -0.2126, -0.8315, -0.5133, -0.3182, -0.5556, -0.7682, -0.3182, -0.5556, -0.7682, -0.3182, -0.5556, -0.7682, -0.3182, -0.5556, -0.7682, -0.3753, -0.1951, -0.9061, -0.3753, -0.1951, -0.9061, -0.3753, -0.1951, -0.9061, -0.3753, -0.1951, -0.9061, -0.3753, 0.1951, -0.9061, -0.3753, 0.1951, -0.9061, -0.3753, 0.1951, -0.9061, -0.3753, 0.1951, -0.9061, -0.3182, 0.5556, -0.7682, -0.3182, 0.5556, -0.7682, -0.3182, 0.5556, -0.7682, -0.3182, 0.5556, -0.7682, -0.2126, 0.8315, -0.5133, -0.2126, 0.8315, -0.5133, -0.2126, 0.8315, -0.5133, -0.2126, 0.8315, -0.5133, -0.07466, 0.9808, -0.1802, -0.07466, 0.9808, -0.1802, -0.07466, 0.9808, -0.1802, -0.07466, 0.9808, -0.1802, 0.0, 1.0, -4.368e-07, 0.0, 1.0, -3.616e-07, 0.0, 1.0, -2.638e-07, 0.0, 1.0, -1.448e-07, 7.772e-08, -1.0, 1.629e-07, 1.154e-08, -1.0, -5.784e-08, -1.722e-07, -1.0, -3.377e-07, -1.06e-07, -1.0, 0.0, 1.0, 0.0, 0.0, 1.0, 0.0, 0.0, 1.0, 0.0, 0.0, 1.0, 0.0, 0.0, -0.3827, 0.0, -0.9239, -0.3827, 0.0, -0.9239, -0.3827, 0.0, -0.9239, -0.3827, 0.0, -0.9239, -0.3827, 0.0, -0.9239, -0.3827, 0.0, -0.9239, -0.3827, 0.0, -0.9239, -0.3827, 0.0, -0.9239, 1.0, 0.0, 0.0, 1.0, 0.0, 0.0, 1.0, 0.0, 0.0, 1.0, 0.0, 0.0, 0.01251, -0.004196, 0.9999, 0.01251, -0.004196, 0.9999, 0.01251, -0.004196, 0.9999, 0.01251, -0.004196, 0.9999, 0.001994, 0.003215, -1.0, 0.001994, 0.003215, -1.0, 0.001994, 0.003215, -1.0, 0.001994, 0.003215, -1.0, -0.002581, -1.0, 0.003857, -0.002581, -1.0, 0.003857, -0.002581, -1.0, 0.003857, -0.002581, -1.0, 0.003857, -0.002581, 1.0, 0.003856, -0.002581, 1.0, 0.003856, -0.002581, 1.0, 0.003856, -0.002581, 1.0, 0.003856, 0.0, 1.0, 0.0, 0.0, 1.0, 0.0, 0.0, 1.0, 0.0, 0.0, 1.0, 0.0, 0.001995, -0.005664, -1.0, 0.001995, -0.005664, -1.0, 0.001995, -0.005664, -1.0, 0.001995, -0.005664, -1.0, 1.0, 0.0, 0.0, 1.0, 0.0, 0.0, 1.0, 0.0, 0.0, 1.0, 0.0, 0.0, 0.0, -1.0, 0.0, 0.0, -1.0, 0.0, 0.0, -1.0, 0.0, 0.0, -1.0, 0.0, 0.0, 0.0, -1.0, 0.0, 0.0, -1.0, 0.0, 0.0, -1.0, 0.0, 0.0, -1.0, 0.0, 1.0, -7.289e-07, 0.0, 1.0, -3.606e-07, 0.0, 1.0, -3.616e-07, 0.0, 1.0, -4.368e-07, 2.615e-07, -1.0, 3.257e-07, 1.776e-07, -1.0, 1.314e-07, 1.154e-08, -1.0, -5.784e-08, 7.772e-08, -1.0, 1.629e-07, 0.01258, -0.01264, 0.9998, 0.01258, -0.01264, 0.9998, 0.01258, -0.01264, 0.9998, 0.01258, -0.01264, 0.9998, -0.7005, -0.002714, 0.7136, -0.7005, -0.002714, 0.7136, -0.7005, -0.002714, 0.7136, -0.7005, -0.002714, 0.7136, -0.794, 0.000236, 0.6079, -0.794, 0.000236, 0.6079, -0.794, 0.000236, 0.6079, -0.794, 0.000236, 0.6079, -0.7003, -0.002241, 0.7139, -0.7003, -0.002241, 0.7139, -0.7003, -0.002241, 0.7139, -0.7003, -0.002241, 0.7139, -0.7943, 2.989e-05, 0.6075, -0.7943, 2.989e-05, 0.6075, -0.7943, 2.989e-05, 0.6075, -0.7943, 2.989e-05, 0.6075, -0.6585, 0.3227, 0.6798, -0.6585, 0.3227, 0.6798, -0.6585, 0.3227, 0.6798, -0.6585, 0.3227, 0.6798, -0.7928, 0.0003035, 0.6095, -0.7928, 0.0003035, 0.6095, -0.7928, 0.0003035, 0.6095, -0.7928, 0.0003035, 0.6095, -0.6654, -0.2853, 0.6898, -0.6654, -0.2853, 0.6898, -0.6654, -0.2853, 0.6898, -0.6654, -0.2853, 0.6898, -0.3042, -0.001194, 0.9526, -0.3042, -0.001194, 0.9526, -0.3042, -0.001194, 0.9526, -0.3042, -0.001194, 0.9526])] * 3)])

# ---- objects
ob_benchcat_low = bpy.data.objects.new('BenchCat_Low', me_cube_001)
ob_lamp = bpy.data.objects.new('Lamp', light_lamp)
ob_camera = bpy.data.objects.new('Camera', cam_camera)

# ---- transforms, parenting, visibility, modifiers, constraints
ob_benchcat_low.location = (-0.0721, -0.8367, 1.023)
ob_benchcat_low.rotation_euler = (-1.629e-07, 0.0, 0.0)
ob_benchcat_low.scale = (1.026, 1.026, 1.026)
ob_benchcat_low.color = (0.8, 0.8, 0.8, 1.0)
ob_benchcat_low.lineart.crease_threshold = 0.0
ob_lamp.location = (4.076, 1.005, 5.904)
ob_lamp.rotation_euler = (0.6503, 0.05522, 1.866)
ob_lamp.lock_rotations_4d = False
ob_lamp.empty_display_type = 'ARROWS'
ob_lamp.color = (0.0, 0.0, 0.0, 0.0)
ob_lamp.lineart.crease_threshold = 0.0
ob_camera.location = (-7.0, -2.465, 6.135)
ob_camera.rotation_euler = (4.251, 3.131, 1.891)
ob_camera.scale = (4.053, 4.053, 4.053)
ob_camera.lock_rotations_4d = False
ob_camera.empty_display_type = 'ARROWS'
ob_camera.color = (0.0, 0.0, 0.0, 0.0)
ob_camera.display_type = 'WIRE'
ob_camera.lineart.crease_threshold = 0.0

# ---- collection membership
col_collection_1.objects.link(ob_benchcat_low)
col_collection_1.objects.link(ob_lamp)
col_collection_1.objects.link(ob_camera)

# ---- scene / render settings (as saved in the file)
scene.camera = ob_camera
scene.frame_start = 1; scene.frame_end = 250; scene.frame_set(1)
scene.render.engine = 'CYCLES'
scene.render.resolution_x = 1080
scene.render.resolution_percentage = 50
scene.render.dither_intensity = 0.0
scene.cycles.use_denoising = False
scene.cycles.samples = 1000
scene.cycles.sampling_pattern = 'TABULATED_SOBOL'
scene.cycles.light_sampling_threshold = 0.0
scene.cycles.use_adaptive_sampling = False
scene.cycles.use_light_tree = False
scene.cycles.blur_glossy = 0.0
scene.cycles.sample_clamp_indirect = 0.0
scene.view_settings.view_transform = 'Standard'
bpy.context.view_layer.update()
